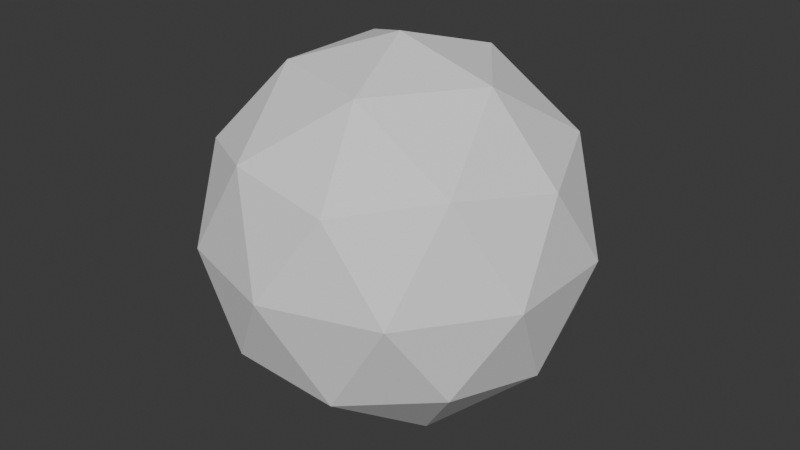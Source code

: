# Source: Atom.blend  (saved by Blender 4.4.32; exported with 4.5.12 LTS)
import bpy
from mathutils import Matrix  # noqa: F401  (used for matrix-valued properties, if any)

bpy.ops.wm.read_factory_settings(use_empty=True)
scene = bpy.context.scene
scene.name = 'Scene'

# ---- collections
col_collection = bpy.data.collections.new('Collection'); scene.collection.children.link(col_collection)

# ---- world
world_world = bpy.data.worlds.new('World'); scene.world = world_world
world_world.use_nodes = True; world_world.node_tree.nodes.clear()
_N = world_world.node_tree.nodes; _L = world_world.node_tree.links
n0 = _N.new('ShaderNodeOutputWorld'); n0.name = 'World Output'; n0.location = (300, 300)
n1 = _N.new('ShaderNodeBackground'); n1.name = 'Background'; n1.location = (10, 300)
n1.inputs[0].default_value = (0.05088, 0.05088, 0.05088, 1.0)
_L.new(n1.outputs[0], n0.inputs[0])
n0.is_active_output = True
world_world.color = (0.05088, 0.05088, 0.05088)
world_world.sun_shadow_jitter_overblur = 0.0

# ---- meshes
me_icosphere = bpy.data.meshes.new('Icosphere')
me_icosphere.from_pydata([(0.0, 0.0, -1.0), (0.7236, -0.5257, -0.4472), (-0.2764, -0.8506, -0.4472), (-0.8944, 0.0, -0.4472), (-0.2764, 0.8506, -0.4472), (0.7236, 0.5257, -0.4472), (0.2764, -0.8506, 0.4472), (-0.7236, -0.5257, 0.4472), (-0.7236, 0.5257, 0.4472), (0.2764, 0.8506, 0.4472), (0.8944, 0.0, 0.4472), (0.0, 0.0, 1.0), (-0.1625, -0.5, -0.8507), (0.4253, -0.309, -0.8507), (0.2629, -0.809, -0.5257), (0.8506, 0.0, -0.5257), (0.4253, 0.309, -0.8507), (-0.5257, 0.0, -0.8507), (-0.6882, -0.5, -0.5257), (-0.1625, 0.5, -0.8507), (-0.6882, 0.5, -0.5257), (0.2629, 0.809, -0.5257), (0.9511, -0.309, 0.0), (0.9511, 0.309, 0.0), (0.0, -1.0, 0.0), (0.5878, -0.809, 0.0), (-0.9511, -0.309, 0.0), (-0.5878, -0.809, 0.0), (-0.5878, 0.809, 0.0), (-0.9511, 0.309, 0.0), (0.5878, 0.809, 0.0), (0.0, 1.0, 0.0), (0.6882, -0.5, 0.5257), (-0.2629, -0.809, 0.5257), (-0.8506, 0.0, 0.5257), (-0.2629, 0.809, 0.5257), (0.6882, 0.5, 0.5257), (0.1625, -0.5, 0.8507), (0.5257, 0.0, 0.8507), (-0.4253, -0.309, 0.8507), (-0.4253, 0.309, 0.8507), (0.1625, 0.5, 0.8507)], [], [(0, 13, 12), (1, 13, 15), (0, 12, 17), (0, 17, 19), (0, 19, 16), (1, 15, 22), (2, 14, 24), (3, 18, 26), (4, 20, 28), (5, 21, 30), (1, 22, 25), (2, 24, 27), (3, 26, 29), (4, 28, 31), (5, 30, 23), (6, 32, 37), (7, 33, 39), (8, 34, 40), (9, 35, 41), (10, 36, 38), (38, 41, 11), (38, 36, 41), (36, 9, 41), (41, 40, 11), (41, 35, 40), (35, 8, 40), (40, 39, 11), (40, 34, 39), (34, 7, 39), (39, 37, 11), (39, 33, 37), (33, 6, 37), (37, 38, 11), (37, 32, 38), (32, 10, 38), (23, 36, 10), (23, 30, 36), (30, 9, 36), (31, 35, 9), (31, 28, 35), (28, 8, 35), (29, 34, 8), (29, 26, 34), (26, 7, 34), (27, 33, 7), (27, 24, 33), (24, 6, 33), (25, 32, 6), (25, 22, 32), (22, 10, 32), (30, 31, 9), (30, 21, 31), (21, 4, 31), (28, 29, 8), (28, 20, 29), (20, 3, 29), (26, 27, 7), (26, 18, 27), (18, 2, 27), (24, 25, 6), (24, 14, 25), (14, 1, 25), (22, 23, 10), (22, 15, 23), (15, 5, 23), (16, 21, 5), (16, 19, 21), (19, 4, 21), (19, 20, 4), (19, 17, 20), (17, 3, 20), (17, 18, 3), (17, 12, 18), (12, 2, 18), (15, 16, 5), (15, 13, 16), (13, 0, 16), (12, 14, 2), (12, 13, 14), (13, 1, 14)])
_uv = me_icosphere.uv_layers.new(name='UVMap')
_uv.uv.foreach_set('vector', [0.1818, 0.0, 0.2273, 0.07873, 0.1364, 0.07873, 0.2727, 0.1575, 0.3182, 0.07873, 0.3636, 0.1575, 0.9091, 0.0, 0.9545, 0.07873, 0.8636, 0.07873, 0.7273, 0.0, 0.7727, 0.07873, 0.6818, 0.07873, 0.5455, 0.0, 0.5909, 0.07873, 0.5, 0.07873, 0.2727, 0.1575, 0.3636, 0.1575, 0.3182, 0.2362, 0.09091, 0.1575, 0.1818, 0.1575, 0.1364, 0.2362, 0.8182, 0.1575, 0.9091, 0.1575, 0.8636, 0.2362, 0.6364, 0.1575, 0.7273, 0.1575, 0.6818, 0.2362, 0.4545, 0.1575, 0.5455, 0.1575, 0.5, 0.2362, 0.2727, 0.1575, 0.3182, 0.2362, 0.2273, 0.2362, 0.09091, 0.1575, 0.1364, 0.2362, 0.04546, 0.2362, 0.8182, 0.1575, 0.8636, 0.2362, 0.7727, 0.2362, 0.6364, 0.1575, 0.6818, 0.2362, 0.5909, 0.2362, 0.4545, 0.1575, 0.5, 0.2362, 0.4091, 0.2362, 0.1818, 0.3149, 0.2727, 0.3149, 0.2273, 0.3937, 0.0, 0.3149, 0.09091, 0.3149, 0.04546, 0.3937, 0.7273, 0.3149, 0.8182, 0.3149, 0.7727, 0.3937, 0.5455, 0.3149, 0.6364, 0.3149, 0.5909, 0.3937, 0.3636, 0.3149, 0.4545, 0.3149, 0.4091, 0.3937, 0.4091, 0.3937, 0.5, 0.3937, 0.4545, 0.4724, 0.4091, 0.3937, 0.4545, 0.3149, 0.5, 0.3937, 0.4545, 0.3149, 0.5455, 0.3149, 0.5, 0.3937, 0.5909, 0.3937, 0.6818, 0.3937, 0.6364, 0.4724, 0.5909, 0.3937, 0.6364, 0.3149, 0.6818, 0.3937, 0.6364, 0.3149, 0.7273, 0.3149, 0.6818, 0.3937, 0.7727, 0.3937, 0.8636, 0.3937, 0.8182, 0.4724, 0.7727, 0.3937, 0.8182, 0.3149, 0.8636, 0.3937, 0.8182, 0.3149, 0.9091, 0.3149, 0.8636, 0.3937, 0.04546, 0.3937, 0.1364, 0.3937, 0.09091, 0.4724, 0.04546, 0.3937, 0.09091, 0.3149, 0.1364, 0.3937, 0.09091, 0.3149, 0.1818, 0.3149, 0.1364, 0.3937, 0.2273, 0.3937, 0.3182, 0.3937, 0.2727, 0.4724, 0.2273, 0.3937, 0.2727, 0.3149, 0.3182, 0.3937, 0.2727, 0.3149, 0.3636, 0.3149, 0.3182, 0.3937, 0.4091, 0.2362, 0.4545, 0.3149, 0.3636, 0.3149, 0.4091, 0.2362, 0.5, 0.2362, 0.4545, 0.3149, 0.5, 0.2362, 0.5455, 0.3149, 0.4545, 0.3149, 0.5909, 0.2362, 0.6364, 0.3149, 0.5455, 0.3149, 0.5909, 0.2362, 0.6818, 0.2362, 0.6364, 0.3149, 0.6818, 0.2362, 0.7273, 0.3149, 0.6364, 0.3149, 0.7727, 0.2362, 0.8182, 0.3149, 0.7273, 0.3149, 0.7727, 0.2362, 0.8636, 0.2362, 0.8182, 0.3149, 0.8636, 0.2362, 0.9091, 0.3149, 0.8182, 0.3149, 0.04546, 0.2362, 0.09091, 0.3149, 0.0, 0.3149, 0.04546, 0.2362, 0.1364, 0.2362, 0.09091, 0.3149, 0.1364, 0.2362, 0.1818, 0.3149, 0.09091, 0.3149, 0.2273, 0.2362, 0.2727, 0.3149, 0.1818, 0.3149, 0.2273, 0.2362, 0.3182, 0.2362, 0.2727, 0.3149, 0.3182, 0.2362, 0.3636, 0.3149, 0.2727, 0.3149, 0.5, 0.2362, 0.5909, 0.2362, 0.5455, 0.3149, 0.5, 0.2362, 0.5455, 0.1575, 0.5909, 0.2362, 0.5455, 0.1575, 0.6364, 0.1575, 0.5909, 0.2362, 0.6818, 0.2362, 0.7727, 0.2362, 0.7273, 0.3149, 0.6818, 0.2362, 0.7273, 0.1575, 0.7727, 0.2362, 0.7273, 0.1575, 0.8182, 0.1575, 0.7727, 0.2362, 0.8636, 0.2362, 0.9545, 0.2362, 0.9091, 0.3149, 0.8636, 0.2362, 0.9091, 0.1575, 0.9545, 0.2362, 0.9091, 0.1575, 1.0, 0.1575, 0.9545, 0.2362, 0.1364, 0.2362, 0.2273, 0.2362, 0.1818, 0.3149, 0.1364, 0.2362, 0.1818, 0.1575, 0.2273, 0.2362, 0.1818, 0.1575, 0.2727, 0.1575, 0.2273, 0.2362, 0.3182, 0.2362, 0.4091, 0.2362, 0.3636, 0.3149, 0.3182, 0.2362, 0.3636, 0.1575, 0.4091, 0.2362, 0.3636, 0.1575, 0.4545, 0.1575, 0.4091, 0.2362, 0.5, 0.07873, 0.5455, 0.1575, 0.4545, 0.1575, 0.5, 0.07873, 0.5909, 0.07873, 0.5455, 0.1575, 0.5909, 0.07873, 0.6364, 0.1575, 0.5455, 0.1575, 0.6818, 0.07873, 0.7273, 0.1575, 0.6364, 0.1575, 0.6818, 0.07873, 0.7727, 0.07873, 0.7273, 0.1575, 0.7727, 0.07873, 0.8182, 0.1575, 0.7273, 0.1575, 0.8636, 0.07873, 0.9091, 0.1575, 0.8182, 0.1575, 0.8636, 0.07873, 0.9545, 0.07873, 0.9091, 0.1575, 0.9545, 0.07873, 1.0, 0.1575, 0.9091, 0.1575, 0.3636, 0.1575, 0.4091, 0.07873, 0.4545, 0.1575, 0.3636, 0.1575, 0.3182, 0.07873, 0.4091, 0.07873, 0.3182, 0.07873, 0.3636, 0.0, 0.4091, 0.07873, 0.1364, 0.07873, 0.1818, 0.1575, 0.09091, 0.1575, 0.1364, 0.07873, 0.2273, 0.07873, 0.1818, 0.1575, 0.2273, 0.07873, 0.2727, 0.1575, 0.1818, 0.1575])
me_icosphere.update()

# ---- objects
ob_lowpolysphere = bpy.data.objects.new('LowPolySphere', me_icosphere)

# ---- transforms, parenting, visibility, modifiers, constraints
ob_lowpolysphere.location = (0.0, 0.0, 0.0)

# ---- collection membership
col_collection.objects.link(ob_lowpolysphere)

# ---- scene / render settings (as saved in the file)
scene.frame_start = 1; scene.frame_end = 250; scene.frame_set(1)
scene.render.engine = 'BLENDER_EEVEE_NEXT'
bpy.context.view_layer.update()

# ---- added for rendering (the .blend has no active camera and no usable light): camera, sun
cam_auto = bpy.data.cameras.new('AutoCamera')
cam_auto.lens = 50.0
cam_auto.sensor_width = 36.0
cam_auto.clip_end = 1000.0
ob_auto_camera = bpy.data.objects.new('AutoCamera', cam_auto)
scene.collection.objects.link(ob_auto_camera)
ob_auto_camera.location = (3.15365, -3.78438, 2.52292)
ob_auto_camera.rotation_euler = (1.09748, -7.21219e-08, 0.694738)
scene.camera = ob_auto_camera
light_auto_sun = bpy.data.lights.new('AutoSun', 'SUN')
light_auto_sun.energy = 3.0
light_auto_sun.angle = 0.0523599
ob_auto_sun = bpy.data.objects.new('AutoSun', light_auto_sun)
scene.collection.objects.link(ob_auto_sun)
ob_auto_sun.rotation_euler = (0.872665, 0.174533, 0.523599)
bpy.context.view_layer.update()
